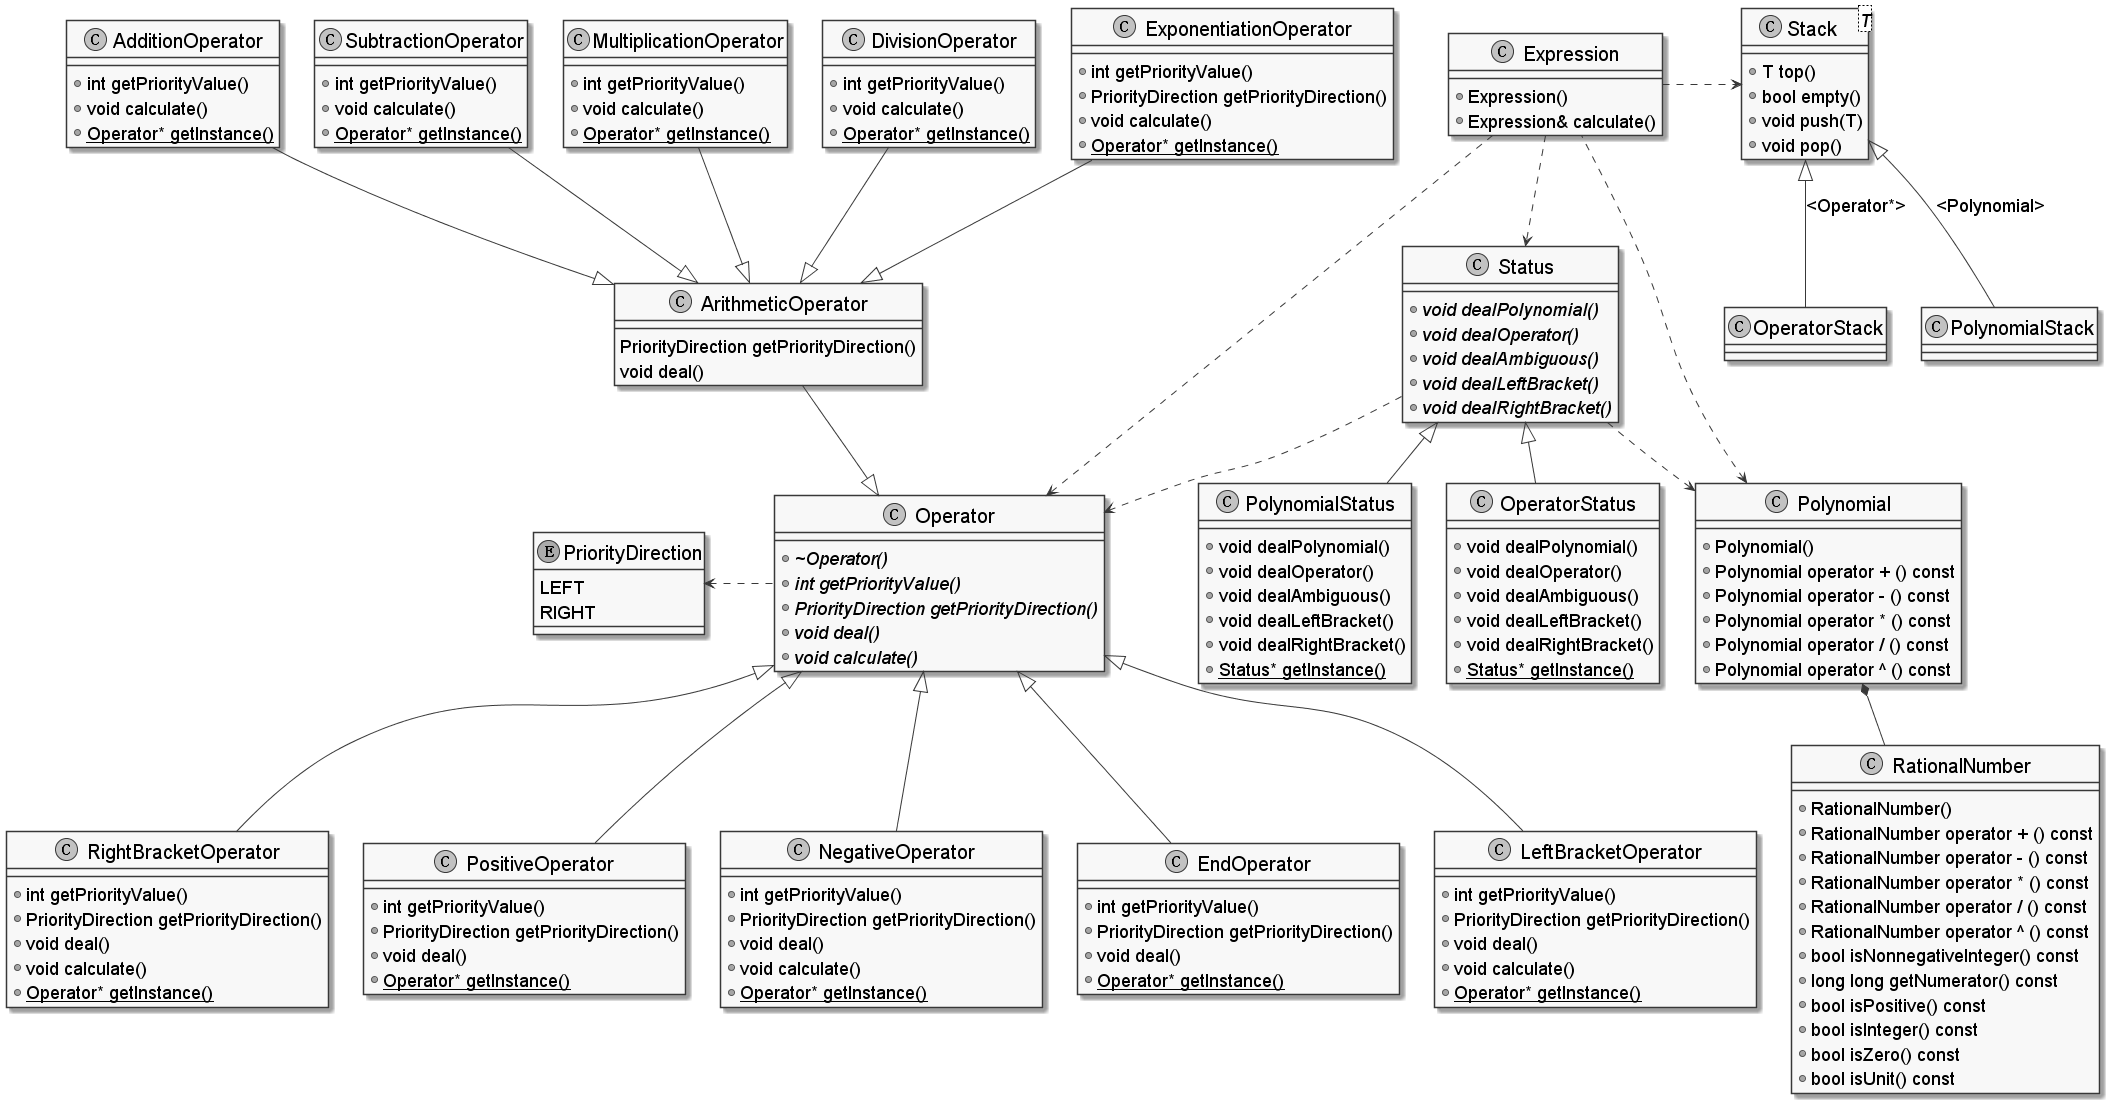

The diagram above was rendered by PlantUML. Its source (embedded in the PNG):
@startuml

class AdditionOperator {
	+int getPriorityValue()
	+void calculate()
	+{static}Operator* getInstance()
}

class SubtractionOperator {
	+int getPriorityValue()
	+void calculate()
	+{static}Operator* getInstance()
}

class MultiplicationOperator {
	+int getPriorityValue()
	+void calculate()
	+{static}Operator* getInstance()
}

class DivisionOperator {
	+int getPriorityValue()
	+void calculate()
	+{static}Operator* getInstance()
}

class ExponentiationOperator {
	+int getPriorityValue()
	+PriorityDirection getPriorityDirection()
	+void calculate()
	+{static}Operator* getInstance()
}

class LeftBracketOperator {
	+int getPriorityValue()
	+PriorityDirection getPriorityDirection()
	+void deal()
	+void calculate()
	+{static}Operator* getInstance()
}

class RightBracketOperator {
	+int getPriorityValue()
	+PriorityDirection getPriorityDirection()
	+void deal()
	+void calculate()
	+{static}Operator* getInstance()
}

class PositiveOperator {
	+int getPriorityValue()
	+PriorityDirection getPriorityDirection()
	+void deal()
	+{static}Operator* getInstance()
}

class NegativeOperator {
	+int getPriorityValue()
	+PriorityDirection getPriorityDirection()
	+void deal()
	+void calculate()
	+{static}Operator* getInstance()
}

class EndOperator {
	+int getPriorityValue()
	+PriorityDirection getPriorityDirection()
	+void deal()
	+{static}Operator* getInstance()
}

class ArithmeticOperator {
	PriorityDirection getPriorityDirection()
	void deal()
}

class Expression {
	+Expression()
	+Expression& calculate()
}

class Operator {
	+{abstract}~Operator()
	+{abstract}int getPriorityValue()
	+{abstract}PriorityDirection getPriorityDirection()
	+{abstract}void deal()
	+{abstract}void calculate()
}

class Stack<T> {
	+T top()
	+bool empty()
	+void push(T)
	+void pop()
}

class OperatorStack {
	
}

class PolynomialStack {
	
}

class OperatorStatus {
	+void dealPolynomial()
	+void dealOperator()
	+void dealAmbiguous()
	+void dealLeftBracket()
	+void dealRightBracket()
	+{static}Status* getInstance()
}

class PolynomialStatus {
	+void dealPolynomial()
	+void dealOperator()
	+void dealAmbiguous()
	+void dealLeftBracket()
	+void dealRightBracket()
	+{static}Status* getInstance()
}

class Status {
	+{abstract}void dealPolynomial()
	+{abstract}void dealOperator()
	+{abstract}void dealAmbiguous()
	+{abstract}void dealLeftBracket()
	+{abstract}void dealRightBracket()
}

class Polynomial {
	+Polynomial()
	+Polynomial operator + () const
	+Polynomial operator - () const
	+Polynomial operator * () const
	+Polynomial operator / () const
	+Polynomial operator ^ () const
}

class RationalNumber {
	+RationalNumber()
	+RationalNumber operator + () const
	+RationalNumber operator - () const
	+RationalNumber operator * () const
	+RationalNumber operator / () const
	+RationalNumber operator ^ () const
	+bool isNonnegativeInteger() const
	+long long getNumerator() const
	+bool isPositive() const
	+bool isInteger() const
	+bool isZero() const
	+bool isUnit() const
}

enum PriorityDirection {
	LEFT
	RIGHT
}

ArithmeticOperator --|> Operator
Operator <|-- LeftBracketOperator
Operator <|-- RightBracketOperator
Operator <|-- PositiveOperator
Operator <|-- NegativeOperator
Operator <|-- EndOperator
AdditionOperator --|> ArithmeticOperator
SubtractionOperator --|> ArithmeticOperator
MultiplicationOperator --|> ArithmeticOperator
DivisionOperator --|> ArithmeticOperator
ExponentiationOperator --|> ArithmeticOperator
Stack <|-- OperatorStack:<Operator*>
Stack <|-- PolynomialStack:<Polynomial>
Status <|-- PolynomialStatus
Status <|-- OperatorStatus
PriorityDirection <. Operator
Polynomial <.. Expression
Expression .> Stack
Expression ..> Operator
Expression ..> Status
Polynomial *-- RationalNumber
Status ..> Polynomial
Status ..> Operator

skinparam classFontSize 20
skinparam classAttributeFontSize 18
skinparam classArrowFontSize 18
skinparam classStereotypeFontSize 18
skinparam monochrome true

@enduml